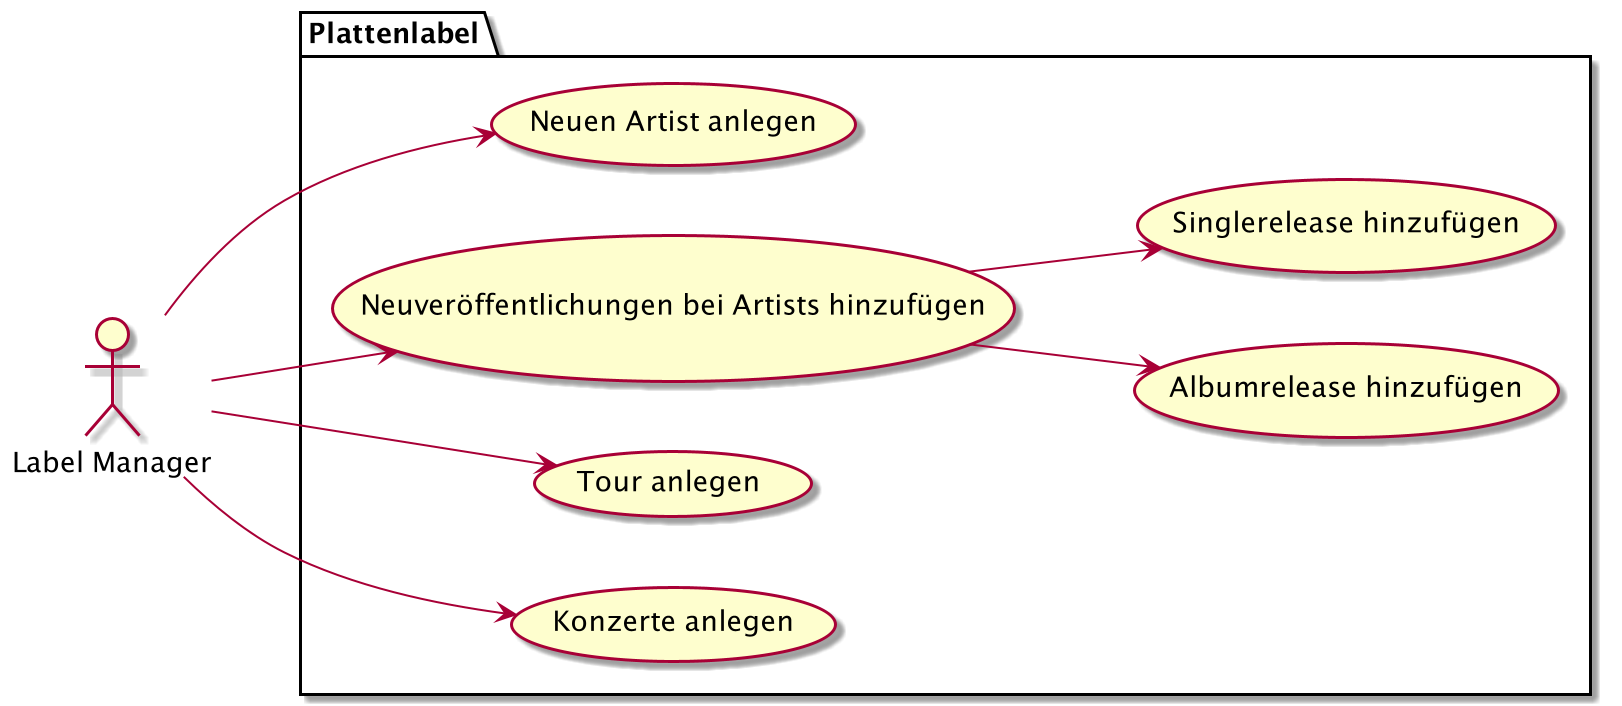

The diagram above was rendered by PlantUML. Its source (embedded in the PNG):
@startuml

left to right direction

actor "Label Manager" as lm

package "Plattenlabel" {
    usecase "Neuen Artist anlegen" as uc1
    usecase "Neuveröffentlichungen bei Artists hinzufügen" as uc2
    usecase "Albumrelease hinzufügen" as uc21
    usecase "Singlerelease hinzufügen" as uc22
    usecase "Tour anlegen" as uc3
    usecase "Konzerte anlegen" as uc4
}


lm --> uc1
lm --> uc2
uc2 --> uc21
uc2 --> uc22
lm --> uc3
lm --> uc4



@enduml